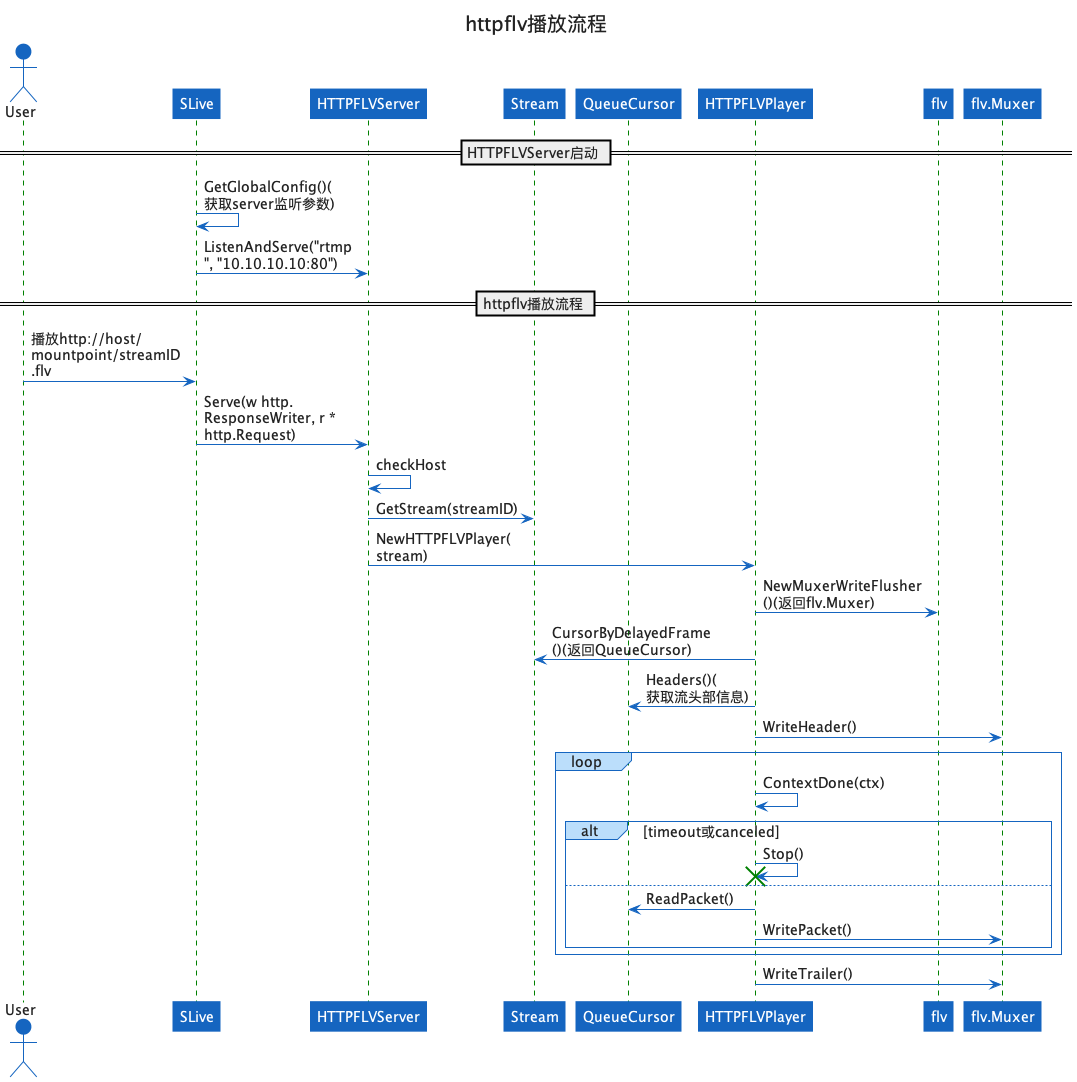

The diagram above was rendered by PlantUML. Its source (embedded in the PNG):
@startuml httpflv-sequence
!include https://unpkg.com/plantuml-style-c4@latest/core.puml
' uncomment the following line and comment the first to use locally
'!include core.pum

title <size:20>httpflv播放流程</size>

actor User
participant "SLive" as SLive
' participant "RTMPServer" as Server
participant "HTTPFLVServer" as HTTPFLVServer
participant "Stream" as Stream
participant "QueueCursor" as QueueCursor
participant "HTTPFLVPlayer" as HTTPFLVPlayer
participant "flv" as flv
participant "flv.Muxer" as flv.Muxer

== HTTPFLVServer启动 ==
SLive->SLive: GetGlobalConfig()(获取server监听参数)
SLive->HTTPFLVServer: ListenAndServe("rtmp", "10.10.10.10:80")
== httpflv播放流程 ==
User->SLive: 播放http://host/mountpoint/streamID.flv
SLive->HTTPFLVServer: Serve(w http.ResponseWriter, r *http.Request)
HTTPFLVServer->HTTPFLVServer: checkHost
HTTPFLVServer-> Stream: GetStream(streamID)
HTTPFLVServer-> HTTPFLVPlayer: NewHTTPFLVPlayer(stream)
HTTPFLVPlayer-> flv: NewMuxerWriteFlusher()(返回flv.Muxer)
HTTPFLVPlayer-> Stream: CursorByDelayedFrame()(返回QueueCursor)
HTTPFLVPlayer-> QueueCursor: Headers()(获取流头部信息)
HTTPFLVPlayer-> flv.Muxer: WriteHeader()
loop
    HTTPFLVPlayer->HTTPFLVPlayer: ContextDone(ctx)
    alt timeout或canceled
        HTTPFLVPlayer->HTTPFLVPlayer: Stop()
        destroy HTTPFLVPlayer
    else 
        HTTPFLVPlayer->QueueCursor: ReadPacket()
        HTTPFLVPlayer->flv.Muxer: WritePacket()
    end
end
    HTTPFLVPlayer->flv.Muxer: WriteTrailer()
@enduml